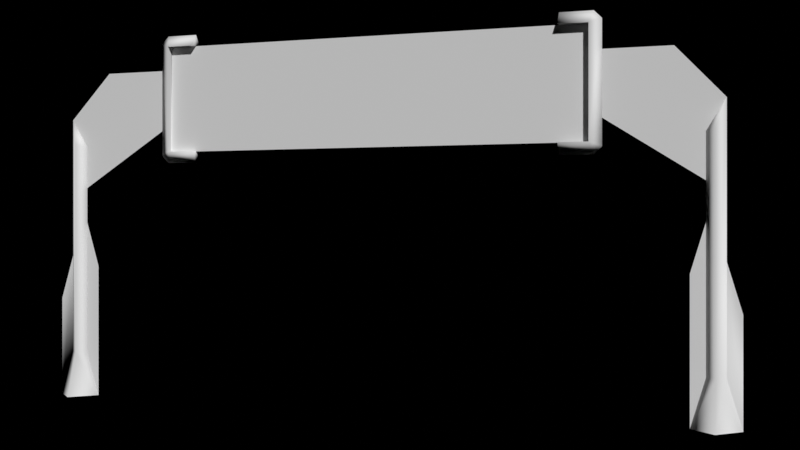 # Source: race_start_finish.blend  (saved by Blender 4.5.91; exported with 4.5.12 LTS)
import bpy
from mathutils import Matrix  # noqa: F401  (used for matrix-valued properties, if any)

bpy.ops.wm.read_factory_settings(use_empty=True)
scene = bpy.context.scene
scene.name = 'Scene'

# ---- collections
col_collection = bpy.data.collections.new('Collection'); scene.collection.children.link(col_collection)

# ---- materials (node trees are filled in below, after node groups)
mat_sign_pole = bpy.data.materials.new('sign_pole')
mat_sign_start_finish = bpy.data.materials.new('sign_start+finish')

# ---- material node trees

# ---- world
world_world = bpy.data.worlds.new('World'); scene.world = world_world
world_world.use_nodes = True; world_world.node_tree.nodes.clear()
_N = world_world.node_tree.nodes; _L = world_world.node_tree.links
n0 = _N.new('ShaderNodeOutputWorld'); n0.name = 'World Output'; n0.location = (300, 300)
n1 = _N.new('ShaderNodeBackground'); n1.name = 'Background'; n1.location = (10, 300)
n1.inputs[0].default_value = (0.0, 0.0, 0.0, 1.0)
_L.new(n1.outputs[0], n0.inputs[0])
n0.is_active_output = True
world_world.color = (0.05088, 0.05088, 0.05088)
world_world.use_sun_shadow = False
world_world.sun_shadow_jitter_overblur = 0.0

# ---- cameras
cam_camera = bpy.data.cameras.new('Camera')

# ---- meshes
me_cube = bpy.data.meshes.new('Cube')
me_cube.from_pydata([(3.616, 0.0, 4.022), (3.089, 0.0, 6.184), (3.089, 0.1283, 5.993), (3.616, 0.0, 6.184), (5.753, 0.0002349, 1.682), (5.527, 9.227e-05, 2.437), (5.235, -9.193e-05, 0.7544), (5.381, 0.1461, 0.7544), (5.381, -0.1461, 0.7544), (5.527, 9.227e-05, 0.7544), (5.381, 0.3724, 0.0), (5.008, -0.0002345, 0.0), (5.381, -0.3724, 0.0), (5.753, 0.0002349, 0.0), (3.555, 0.1283, 4.213), (3.555, 0.1283, 5.993), (3.555, -0.1283, 4.213), (3.555, -0.1283, 5.993), (5.527, 9.227e-05, 4.814), (5.381, 0.1461, 4.367), (5.235, -9.194e-05, 4.332), (5.381, -0.1461, 4.367), (3.089, -0.1283, 4.213), (3.089, 0.0, 4.022), (3.089, -0.1283, 5.993), (3.089, 0.1283, 4.213), (3.739, 0.0, 6.061), (3.739, 0.0, 4.145), (5.008, 5.065e-05, 2.256), (5.235, -9.193e-05, 3.01), (5.235, -9.193e-05, 0.7544), (5.008, 5.065e-05, 0.0), (3.739, 1.707e-08, 4.572), (5.235, -1.121e-08, 3.618), (3.739, 1.681e-07, 5.599), (4.787, 1.663e-07, 5.599), (5.527, 8.219e-08, 4.814), (-3.616, 0.0, 4.022), (-3.089, 0.0, 6.184), (-3.089, 0.1283, 5.993), (-3.616, 0.0, 6.184), (-5.753, 0.0002349, 1.682), (-5.527, 9.227e-05, 2.437), (-5.235, -9.193e-05, 0.7544), (-5.381, 0.1461, 0.7544), (-5.381, -0.1461, 0.7544), (-5.527, 9.227e-05, 0.7544), (-5.381, 0.3724, 0.0), (-5.008, -0.0002345, 0.0), (-5.381, -0.3724, 0.0), (-5.753, 0.0002349, 0.0), (-3.555, 0.1283, 4.213), (-3.555, 0.1283, 5.993), (-3.555, -0.1283, 4.213), (-3.555, -0.1283, 5.993), (-5.527, 9.227e-05, 4.814), (-5.381, 0.1461, 4.367), (-5.235, -9.194e-05, 4.332), (-5.381, -0.1461, 4.367), (-3.089, -0.1283, 4.213), (-3.089, 0.0, 4.022), (-3.089, -0.1283, 5.993), (-3.089, 0.1283, 4.213), (-3.739, 0.0, 6.061), (-3.739, 0.0, 4.145), (-5.008, 5.065e-05, 2.256), (-5.235, -9.193e-05, 3.01), (-5.235, -9.193e-05, 0.7544), (-5.008, 5.065e-05, 0.0), (-3.739, 1.707e-08, 4.572), (-5.235, -1.121e-08, 3.618), (-3.739, 1.681e-07, 5.599), (-4.787, 1.663e-07, 5.599), (-5.527, 8.219e-08, 4.814), (-3.555, -6.709e-08, 4.213), (3.555, -6.709e-08, 4.213), (-3.555, 6.709e-08, 5.993), (3.555, 6.709e-08, 5.993), (0.0, -6.709e-08, 4.213), (0.0, 6.709e-08, 5.993)], [], [(14, 27, 0), (25, 23, 22), (17, 3, 1, 24), (7, 9, 13, 10), (13, 4, 5, 9), (6, 7, 10, 11), (9, 8, 12, 13), (8, 6, 11, 12), (0, 16, 22, 23), (0, 27, 16), (20, 6, 8, 21), (9, 7, 19, 18), (19, 7, 6, 20), (17, 15, 14, 16), (1, 2, 24), (15, 17, 24, 2), (16, 14, 25, 22), (14, 0, 23, 25), (3, 15, 2, 1), (17, 26, 3), (26, 15, 3), (16, 27, 26, 17), (27, 14, 15, 26), (18, 19, 20), (21, 18, 20), (8, 9, 18, 21), (31, 30, 29, 28), (32, 33, 35, 34), (35, 33, 36), (51, 37, 64), (62, 59, 60), (54, 61, 38, 40), (44, 47, 50, 46), (50, 46, 42, 41), (43, 48, 47, 44), (46, 50, 49, 45), (45, 49, 48, 43), (37, 60, 59, 53), (37, 53, 64), (57, 58, 45, 43), (46, 55, 56, 44), (56, 57, 43, 44), (54, 53, 51, 52), (38, 61, 39), (52, 39, 61, 54), (53, 59, 62, 51), (51, 62, 60, 37), (40, 38, 39, 52), (54, 40, 63), (63, 40, 52), (53, 54, 63, 64), (64, 63, 52, 51), (55, 57, 56), (58, 57, 55), (45, 58, 55, 46), (68, 65, 66, 67), (69, 71, 72, 70), (72, 73, 70), (78, 75, 77, 79), (74, 78, 79, 76)])
me_cube.polygons.foreach_set('use_smooth', [1, 1, 1, 1, 1, 1, 1, 1, 1, 1, 1, 1, 1, 1, 1, 1, 1, 1, 1, 1, 1, 1, 1, 1, 1, 1, 1, 0, 0, 1, 1, 1, 1, 1, 1, 1, 1, 1, 1, 1, 1, 1, 1, 1, 1, 1, 1, 1, 1, 1, 1, 1, 1, 1, 1, 1, 0, 0, 0, 0])
me_cube.polygons.foreach_set('material_index', [0, 0, 0, 0, 0, 0, 0, 0, 0, 0, 0, 0, 0, 0, 0, 0, 0, 0, 0, 0, 0, 0, 0, 0, 0, 0, 0, 0, 0, 0, 0, 0, 0, 0, 0, 0, 0, 0, 0, 0, 0, 0, 0, 0, 0, 0, 0, 0, 0, 0, 0, 0, 0, 0, 0, 0, 0, 0, 1, 1])
_uv = me_cube.uv_layers.new(name='UVMap')
_uv.uv.foreach_set('vector', [0.9213, 0.3661, 0.9892, 0.3846, 0.9892, 0.3468, 0.8906, 0.2773, 0.8906, 0.3451, 0.8906, 0.2773, 0.8088, 0.1917, 0.7896, 0.2596, 0.6759, 0.2596, 0.6759, 0.1917, 0.9545, 0.2261, 0.9979, 0.2261, 0.9979, 0.001503, 0.9545, 0.001503, 0.1595, 1.163, 0.1595, 0.8191, 0.01452, 0.6651, 0.01452, 1.009, 0.911, 0.2261, 0.9545, 0.2261, 0.9545, 0.001503, 0.911, 0.001503, 0.9979, 0.2261, 0.9544, 0.2261, 0.9544, 0.001503, 0.9979, 0.001503, 0.9544, 0.2261, 0.911, 0.2261, 0.911, 0.001503, 0.9544, 0.001503, 0.7839, 0.2755, 0.7646, 0.3434, 0.8976, 0.3434, 0.8976, 0.2755, 0.9892, 0.3468, 0.9892, 0.3846, 0.9213, 0.3661, 0.911, 1.291, 0.911, 0.2261, 0.9544, 0.2261, 0.9544, 1.301, 0.9979, 0.2261, 0.9545, 0.2261, 0.9545, 1.301, 0.9979, 1.434, 0.9545, 1.301, 0.9545, 0.2261, 0.911, 0.2261, 0.911, 1.291, 0.9213, 0.8747, 0.9213, 0.8747, 0.9213, 0.3661, 0.9213, 0.3661, 0.6759, 0.2596, 0.6759, 0.1917, 0.6759, 0.1917, 0.8088, 0.1917, 0.8088, 0.1917, 0.6759, 0.1917, 0.6759, 0.1917, 0.7646, 0.3434, 0.7646, 0.3434, 0.8976, 0.3434, 0.8976, 0.3434, 0.7646, 0.3434, 0.7839, 0.2755, 0.8976, 0.2755, 0.8976, 0.3434, 0.7896, 0.2596, 0.8088, 0.1917, 0.6759, 0.1917, 0.6759, 0.2596, 0.9213, 0.8747, 0.9892, 0.8561, 0.9892, 0.894, 0.9892, 0.8561, 0.9213, 0.8747, 0.9892, 0.894, 0.9213, 0.3661, 0.9892, 0.3846, 0.9892, 0.8561, 0.9213, 0.8747, 0.9892, 0.3846, 0.9213, 0.3661, 0.9213, 0.8747, 0.9892, 0.8561, 0.9979, 1.434, 0.9545, 1.301, 0.911, 1.291, 0.9544, 1.301, 0.9979, 1.434, 0.911, 1.291, 0.9544, 0.2261, 0.9979, 0.2261, 0.9979, 1.434, 0.9544, 1.301, 0.9033, 0.1686, 0.738, 0.005115, 0.2439, 0.005114, 0.4091, 0.1686, 0.8847, 0.4719, 0.1357, -0.00561, 0.3601, 0.9865, 0.8847, 0.9865, 0.3601, 0.9865, 0.1357, -0.00561, -0.01064, 0.593, 0.9213, 0.3661, 0.9892, 0.3468, 0.9892, 0.3846, 0.8906, 0.2773, 0.8906, 0.2773, 0.8906, 0.3451, 0.8088, 0.1917, 0.6759, 0.1917, 0.6759, 0.2596, 0.7896, 0.2596, 0.9545, 0.2261, 0.9545, 0.001503, 0.9979, 0.001503, 0.9979, 0.2261, 0.1595, 1.163, 0.01452, 1.009, 0.01452, 0.6651, 0.1595, 0.8191, 0.911, 0.2261, 0.911, 0.001503, 0.9545, 0.001503, 0.9545, 0.2261, 0.9979, 0.2261, 0.9979, 0.001503, 0.9544, 0.001503, 0.9544, 0.2261, 0.9544, 0.2261, 0.9544, 0.001503, 0.911, 0.001503, 0.911, 0.2261, 0.7839, 0.2755, 0.8976, 0.2755, 0.8976, 0.3434, 0.7646, 0.3434, 0.9892, 0.3468, 0.9213, 0.3661, 0.9892, 0.3846, 0.911, 1.291, 0.9544, 1.301, 0.9544, 0.2261, 0.911, 0.2261, 0.9979, 0.2261, 0.9979, 1.434, 0.9545, 1.301, 0.9545, 0.2261, 0.9545, 1.301, 0.911, 1.291, 0.911, 0.2261, 0.9545, 0.2261, 0.9213, 0.8747, 0.9213, 0.3661, 0.9213, 0.3661, 0.9213, 0.8747, 0.6759, 0.2596, 0.6759, 0.1917, 0.6759, 0.1917, 0.8088, 0.1917, 0.6759, 0.1917, 0.6759, 0.1917, 0.8088, 0.1917, 0.7646, 0.3434, 0.8976, 0.3434, 0.8976, 0.3434, 0.7646, 0.3434, 0.7646, 0.3434, 0.8976, 0.3434, 0.8976, 0.2755, 0.7839, 0.2755, 0.7896, 0.2596, 0.6759, 0.2596, 0.6759, 0.1917, 0.8088, 0.1917, 0.9213, 0.8747, 0.9892, 0.894, 0.9892, 0.8561, 0.9892, 0.8561, 0.9892, 0.894, 0.9213, 0.8747, 0.9213, 0.3661, 0.9213, 0.8747, 0.9892, 0.8561, 0.9892, 0.3846, 0.9892, 0.3846, 0.9892, 0.8561, 0.9213, 0.8747, 0.9213, 0.3661, 0.9979, 1.434, 0.911, 1.291, 0.9545, 1.301, 0.9544, 1.301, 0.911, 1.291, 0.9979, 1.434, 0.9544, 0.2261, 0.9544, 1.301, 0.9979, 1.434, 0.9979, 0.2261, 0.9033, 0.1686, 0.4091, 0.1686, 0.2439, 0.005114, 0.738, 0.005115, 0.8847, 0.4719, 0.8847, 0.9865, 0.3601, 0.9865, 0.1357, -0.00561, 0.3601, 0.9865, -0.01064, 0.593, 0.1357, -0.00561, 1.0, 1.0, 0.0, 1.0, 0.0, 0.0, 1.0, 0.0, 0.0, 0.0, 1.0, 0.0, 1.0, 1.0, 0.0, 1.0])
_ca = me_cube.color_attributes.new('Col', 'FLOAT_COLOR', 'CORNER')
_ca.data.foreach_set('color', [0.01938, 0.004777, 0.02416, 1.0, 0.03955, 0.01681, 0.04519, 1.0, 0.01938, 0.004777, 0.02416, 1.0, 0.01938, 0.004777, 0.02416, 1.0, 0.01938, 0.004777, 0.02416, 1.0, 0.01938, 0.004777, 0.02416, 1.0, 0.8469, 0.8469, 0.8469, 1.0, 0.8469, 0.8469, 0.8469, 1.0, 0.8469, 0.8469, 0.8469, 1.0, 0.8469, 0.8469, 0.8469, 1.0, 0.1946, 0.107, 0.0865, 1.0, 0.1946, 0.107, 0.0865, 1.0, 0.1119, 0.03689, 0.02315, 1.0, 0.1119, 0.03689, 0.02315, 1.0, 0.1119, 0.03689, 0.02315, 1.0, 0.1119, 0.03689, 0.02315, 1.0, 0.1946, 0.107, 0.0865, 1.0, 0.1946, 0.107, 0.0865, 1.0, 0.1946, 0.107, 0.0865, 1.0, 0.1946, 0.107, 0.0865, 1.0, 0.1119, 0.03689, 0.02315, 1.0, 0.1119, 0.03689, 0.02315, 1.0, 0.1946, 0.107, 0.0865, 1.0, 0.1946, 0.107, 0.0865, 1.0, 0.1119, 0.03689, 0.02315, 1.0, 0.1119, 0.03689, 0.02315, 1.0, 0.1946, 0.107, 0.0865, 1.0, 0.1946, 0.107, 0.0865, 1.0, 0.1119, 0.03689, 0.02315, 1.0, 0.1119, 0.03689, 0.02315, 1.0, 0.01938, 0.004777, 0.02416, 1.0, 0.01938, 0.004777, 0.02416, 1.0, 0.01938, 0.004777, 0.02416, 1.0, 0.01938, 0.004777, 0.02416, 1.0, 0.01938, 0.004777, 0.02416, 1.0, 0.03955, 0.01681, 0.04519, 1.0, 0.01938, 0.004777, 0.02416, 1.0, 0.3005, 0.2195, 0.1981, 1.0, 0.1946, 0.107, 0.0865, 1.0, 0.1946, 0.107, 0.0865, 1.0, 0.3005, 0.2195, 0.1981, 1.0, 0.1946, 0.107, 0.0865, 1.0, 0.1946, 0.107, 0.0865, 1.0, 0.3005, 0.2195, 0.1981, 1.0, 0.3005, 0.2195, 0.1981, 1.0, 0.3005, 0.2195, 0.1981, 1.0, 0.1946, 0.107, 0.0865, 1.0, 0.1946, 0.107, 0.0865, 1.0, 0.3005, 0.2195, 0.1981, 1.0, 0.8469, 0.8469, 0.8469, 1.0, 0.8469, 0.8469, 0.8469, 1.0, 0.01938, 0.004777, 0.02416, 1.0, 0.01938, 0.004777, 0.02416, 1.0, 0.8469, 0.8469, 0.8469, 1.0, 0.8469, 0.8469, 0.8469, 1.0, 0.8469, 0.8469, 0.8469, 1.0, 0.8469, 0.8469, 0.8469, 1.0, 0.8469, 0.8469, 0.8469, 1.0, 0.8469, 0.8469, 0.8469, 1.0, 0.8469, 0.8469, 0.8469, 1.0, 0.01938, 0.004777, 0.02416, 1.0, 0.01938, 0.004777, 0.02416, 1.0, 0.01938, 0.004777, 0.02416, 1.0, 0.01938, 0.004777, 0.02416, 1.0, 0.01938, 0.004777, 0.02416, 1.0, 0.01938, 0.004777, 0.02416, 1.0, 0.01938, 0.004777, 0.02416, 1.0, 0.01938, 0.004777, 0.02416, 1.0, 0.8469, 0.8469, 0.8469, 1.0, 0.8469, 0.8469, 0.8469, 1.0, 0.8469, 0.8469, 0.8469, 1.0, 0.8469, 0.8469, 0.8469, 1.0, 0.8469, 0.8469, 0.8469, 1.0, 0.7084, 0.6939, 0.7157, 1.0, 0.8469, 0.8469, 0.8469, 1.0, 0.7084, 0.6939, 0.7157, 1.0, 0.8469, 0.8469, 0.8469, 1.0, 0.8469, 0.8469, 0.8469, 1.0, 0.01938, 0.004777, 0.02416, 1.0, 0.03955, 0.01681, 0.04519, 1.0, 0.7084, 0.6939, 0.7157, 1.0, 0.8469, 0.8469, 0.8469, 1.0, 0.03955, 0.01681, 0.04519, 1.0, 0.01938, 0.004777, 0.02416, 1.0, 0.8469, 0.8469, 0.8469, 1.0, 0.7084, 0.6939, 0.7157, 1.0, 0.3005, 0.2195, 0.1981, 1.0, 0.3005, 0.2195, 0.1981, 1.0, 0.3005, 0.2195, 0.1981, 1.0, 0.3005, 0.2195, 0.1981, 1.0, 0.3005, 0.2195, 0.1981, 1.0, 0.3005, 0.2195, 0.1981, 1.0, 0.1946, 0.107, 0.0865, 1.0, 0.1946, 0.107, 0.0865, 1.0, 0.3005, 0.2195, 0.1981, 1.0, 0.3005, 0.2195, 0.1981, 1.0, 0.1119, 0.03689, 0.02315, 1.0, 0.1946, 0.107, 0.0865, 1.0, 0.1946, 0.107, 0.0865, 1.0, 0.1119, 0.03689, 0.02315, 1.0, 1.0, 1.0, 1.0, 1.0, 1.0, 1.0, 1.0, 1.0, 1.0, 1.0, 1.0, 1.0, 1.0, 1.0, 1.0, 1.0, 1.0, 1.0, 1.0, 1.0, 1.0, 1.0, 1.0, 1.0, 1.0, 1.0, 1.0, 1.0, 0.01938, 0.004777, 0.02416, 1.0, 0.01938, 0.004777, 0.02416, 1.0, 0.03955, 0.01681, 0.04519, 1.0, 0.01938, 0.004777, 0.02416, 1.0, 0.01938, 0.004777, 0.02416, 1.0, 0.01938, 0.004777, 0.02416, 1.0, 0.8469, 0.8469, 0.8469, 1.0, 0.8469, 0.8469, 0.8469, 1.0, 0.8469, 0.8469, 0.8469, 1.0, 0.8469, 0.8469, 0.8469, 1.0, 0.1946, 0.107, 0.0865, 1.0, 0.1119, 0.03689, 0.02315, 1.0, 0.1119, 0.03689, 0.02315, 1.0, 0.1946, 0.107, 0.0865, 1.0, 0.1119, 0.03689, 0.02315, 1.0, 0.1946, 0.107, 0.0865, 1.0, 0.1946, 0.107, 0.0865, 1.0, 0.1119, 0.03689, 0.02315, 1.0, 0.1946, 0.107, 0.0865, 1.0, 0.1119, 0.03689, 0.02315, 1.0, 0.1119, 0.03689, 0.02315, 1.0, 0.1946, 0.107, 0.0865, 1.0, 0.1946, 0.107, 0.0865, 1.0, 0.1119, 0.03689, 0.02315, 1.0, 0.1119, 0.03689, 0.02315, 1.0, 0.1946, 0.107, 0.0865, 1.0, 0.1946, 0.107, 0.0865, 1.0, 0.1119, 0.03689, 0.02315, 1.0, 0.1119, 0.03689, 0.02315, 1.0, 0.1946, 0.107, 0.0865, 1.0, 0.01938, 0.004777, 0.02416, 1.0, 0.01938, 0.004777, 0.02416, 1.0, 0.01938, 0.004777, 0.02416, 1.0, 0.01938, 0.004777, 0.02416, 1.0, 0.01938, 0.004777, 0.02416, 1.0, 0.01938, 0.004777, 0.02416, 1.0, 0.03955, 0.01681, 0.04519, 1.0, 0.3005, 0.2195, 0.1981, 1.0, 0.3005, 0.2195, 0.1981, 1.0, 0.1946, 0.107, 0.0865, 1.0, 0.1946, 0.107, 0.0865, 1.0, 0.1946, 0.107, 0.0865, 1.0, 0.3005, 0.2195, 0.1981, 1.0, 0.3005, 0.2195, 0.1981, 1.0, 0.1946, 0.107, 0.0865, 1.0, 0.3005, 0.2195, 0.1981, 1.0, 0.3005, 0.2195, 0.1981, 1.0, 0.1946, 0.107, 0.0865, 1.0, 0.1946, 0.107, 0.0865, 1.0, 0.8469, 0.8469, 0.8469, 1.0, 0.01938, 0.004777, 0.02416, 1.0, 0.01938, 0.004777, 0.02416, 1.0, 0.8469, 0.8469, 0.8469, 1.0, 0.8469, 0.8469, 0.8469, 1.0, 0.8469, 0.8469, 0.8469, 1.0, 0.8469, 0.8469, 0.8469, 1.0, 0.8469, 0.8469, 0.8469, 1.0, 0.8469, 0.8469, 0.8469, 1.0, 0.8469, 0.8469, 0.8469, 1.0, 0.8469, 0.8469, 0.8469, 1.0, 0.01938, 0.004777, 0.02416, 1.0, 0.01938, 0.004777, 0.02416, 1.0, 0.01938, 0.004777, 0.02416, 1.0, 0.01938, 0.004777, 0.02416, 1.0, 0.01938, 0.004777, 0.02416, 1.0, 0.01938, 0.004777, 0.02416, 1.0, 0.01938, 0.004777, 0.02416, 1.0, 0.01938, 0.004777, 0.02416, 1.0, 0.8469, 0.8469, 0.8469, 1.0, 0.8469, 0.8469, 0.8469, 1.0, 0.8469, 0.8469, 0.8469, 1.0, 0.8469, 0.8469, 0.8469, 1.0, 0.8469, 0.8469, 0.8469, 1.0, 0.8469, 0.8469, 0.8469, 1.0, 0.7084, 0.6939, 0.7157, 1.0, 0.7084, 0.6939, 0.7157, 1.0, 0.8469, 0.8469, 0.8469, 1.0, 0.8469, 0.8469, 0.8469, 1.0, 0.01938, 0.004777, 0.02416, 1.0, 0.8469, 0.8469, 0.8469, 1.0, 0.7084, 0.6939, 0.7157, 1.0, 0.03955, 0.01681, 0.04519, 1.0, 0.03955, 0.01681, 0.04519, 1.0, 0.7084, 0.6939, 0.7157, 1.0, 0.8469, 0.8469, 0.8469, 1.0, 0.01938, 0.004777, 0.02416, 1.0, 0.3005, 0.2195, 0.1981, 1.0, 0.3005, 0.2195, 0.1981, 1.0, 0.3005, 0.2195, 0.1981, 1.0, 0.3005, 0.2195, 0.1981, 1.0, 0.3005, 0.2195, 0.1981, 1.0, 0.3005, 0.2195, 0.1981, 1.0, 0.1946, 0.107, 0.0865, 1.0, 0.3005, 0.2195, 0.1981, 1.0, 0.3005, 0.2195, 0.1981, 1.0, 0.1946, 0.107, 0.0865, 1.0, 0.1119, 0.03689, 0.02315, 1.0, 0.1119, 0.03689, 0.02315, 1.0, 0.1946, 0.107, 0.0865, 1.0, 0.1946, 0.107, 0.0865, 1.0, 1.0, 1.0, 1.0, 1.0, 1.0, 1.0, 1.0, 1.0, 1.0, 1.0, 1.0, 1.0, 1.0, 1.0, 1.0, 1.0, 1.0, 1.0, 1.0, 1.0, 1.0, 1.0, 1.0, 1.0, 1.0, 1.0, 1.0, 1.0, 1.0, 1.0, 1.0, 1.0, 1.0, 1.0, 1.0, 1.0, 1.0, 1.0, 1.0, 1.0, 1.0, 1.0, 1.0, 1.0, 1.0, 1.0, 1.0, 1.0, 1.0, 1.0, 1.0, 1.0, 1.0, 1.0, 1.0, 1.0, 1.0, 1.0, 1.0, 1.0])
_ca = me_cube.color_attributes.new('Alpha', 'FLOAT_COLOR', 'CORNER')
_ca.data.foreach_set('color', [1.0, 1.0, 1.0, 1.0, 1.0, 1.0, 1.0, 1.0, 1.0, 1.0, 1.0, 1.0, 1.0, 1.0, 1.0, 1.0, 1.0, 1.0, 1.0, 1.0, 1.0, 1.0, 1.0, 1.0, 1.0, 1.0, 1.0, 1.0, 1.0, 1.0, 1.0, 1.0, 1.0, 1.0, 1.0, 1.0, 1.0, 1.0, 1.0, 1.0, 1.0, 1.0, 1.0, 1.0, 1.0, 1.0, 1.0, 1.0, 1.0, 1.0, 1.0, 1.0, 1.0, 1.0, 1.0, 1.0, 1.0, 1.0, 1.0, 1.0, 1.0, 1.0, 1.0, 1.0, 1.0, 1.0, 1.0, 1.0, 1.0, 1.0, 1.0, 1.0, 1.0, 1.0, 1.0, 1.0, 1.0, 1.0, 1.0, 1.0, 1.0, 1.0, 1.0, 1.0, 1.0, 1.0, 1.0, 1.0, 1.0, 1.0, 1.0, 1.0, 1.0, 1.0, 1.0, 1.0, 1.0, 1.0, 1.0, 1.0, 1.0, 1.0, 1.0, 1.0, 1.0, 1.0, 1.0, 1.0, 1.0, 1.0, 1.0, 1.0, 1.0, 1.0, 1.0, 1.0, 1.0, 1.0, 1.0, 1.0, 1.0, 1.0, 1.0, 1.0, 1.0, 1.0, 1.0, 1.0, 1.0, 1.0, 1.0, 1.0, 1.0, 1.0, 1.0, 1.0, 1.0, 1.0, 1.0, 1.0, 1.0, 1.0, 1.0, 1.0, 1.0, 1.0, 1.0, 1.0, 1.0, 1.0, 1.0, 1.0, 1.0, 1.0, 1.0, 1.0, 1.0, 1.0, 1.0, 1.0, 1.0, 1.0, 1.0, 1.0, 1.0, 1.0, 1.0, 1.0, 1.0, 1.0, 1.0, 1.0, 1.0, 1.0, 1.0, 1.0, 1.0, 1.0, 1.0, 1.0, 1.0, 1.0, 1.0, 1.0, 1.0, 1.0, 1.0, 1.0, 1.0, 1.0, 1.0, 1.0, 1.0, 1.0, 1.0, 1.0, 1.0, 1.0, 1.0, 1.0, 1.0, 1.0, 1.0, 1.0, 1.0, 1.0, 1.0, 1.0, 1.0, 1.0, 1.0, 1.0, 1.0, 1.0, 1.0, 1.0, 1.0, 1.0, 1.0, 1.0, 1.0, 1.0, 1.0, 1.0, 1.0, 1.0, 1.0, 1.0, 1.0, 1.0, 1.0, 1.0, 1.0, 1.0, 1.0, 1.0, 1.0, 1.0, 1.0, 1.0, 1.0, 1.0, 1.0, 1.0, 1.0, 1.0, 1.0, 1.0, 1.0, 1.0, 1.0, 1.0, 1.0, 1.0, 1.0, 1.0, 1.0, 1.0, 1.0, 1.0, 1.0, 1.0, 1.0, 1.0, 1.0, 1.0, 1.0, 1.0, 1.0, 1.0, 1.0, 1.0, 1.0, 1.0, 1.0, 1.0, 1.0, 1.0, 1.0, 1.0, 1.0, 1.0, 1.0, 1.0, 1.0, 1.0, 1.0, 1.0, 1.0, 1.0, 1.0, 1.0, 1.0, 1.0, 1.0, 1.0, 1.0, 1.0, 1.0, 1.0, 1.0, 1.0, 1.0, 1.0, 1.0, 1.0, 1.0, 1.0, 1.0, 1.0, 1.0, 1.0, 1.0, 1.0, 1.0, 1.0, 1.0, 1.0, 1.0, 1.0, 1.0, 1.0, 1.0, 1.0, 1.0, 1.0, 1.0, 1.0, 1.0, 1.0, 1.0, 1.0, 1.0, 1.0, 1.0, 1.0, 1.0, 1.0, 1.0, 1.0, 1.0, 1.0, 1.0, 1.0, 1.0, 1.0, 1.0, 1.0, 1.0, 1.0, 1.0, 1.0, 1.0, 1.0, 1.0, 1.0, 1.0, 1.0, 1.0, 1.0, 1.0, 1.0, 1.0, 1.0, 1.0, 1.0, 1.0, 1.0, 1.0, 1.0, 1.0, 1.0, 1.0, 1.0, 1.0, 1.0, 1.0, 1.0, 1.0, 1.0, 1.0, 1.0, 1.0, 1.0, 1.0, 1.0, 1.0, 1.0, 1.0, 1.0, 1.0, 1.0, 1.0, 1.0, 1.0, 1.0, 1.0, 1.0, 1.0, 1.0, 1.0, 1.0, 1.0, 1.0, 1.0, 1.0, 1.0, 1.0, 1.0, 1.0, 1.0, 1.0, 1.0, 1.0, 1.0, 1.0, 1.0, 1.0, 1.0, 1.0, 1.0, 1.0, 1.0, 1.0, 1.0, 1.0, 1.0, 1.0, 1.0, 1.0, 1.0, 1.0, 1.0, 1.0, 1.0, 1.0, 1.0, 1.0, 1.0, 1.0, 1.0, 1.0, 1.0, 1.0, 1.0, 1.0, 1.0, 1.0, 1.0, 1.0, 1.0, 1.0, 1.0, 1.0, 1.0, 1.0, 1.0, 1.0, 1.0, 1.0, 1.0, 1.0, 1.0, 1.0, 1.0, 1.0, 1.0, 1.0, 1.0, 1.0, 1.0, 1.0, 1.0, 1.0, 1.0, 1.0, 1.0, 1.0, 1.0, 1.0, 1.0, 1.0, 1.0, 1.0, 1.0, 1.0, 1.0, 1.0, 1.0, 1.0, 1.0, 1.0, 1.0, 1.0, 1.0, 1.0, 1.0, 1.0, 1.0, 1.0, 1.0, 1.0, 1.0, 1.0, 1.0, 1.0, 1.0, 1.0, 1.0, 1.0, 1.0, 1.0, 1.0, 1.0, 1.0, 1.0, 1.0, 1.0, 1.0, 1.0, 1.0, 1.0, 1.0, 1.0, 1.0, 1.0, 1.0, 1.0, 1.0, 1.0, 1.0, 1.0, 1.0, 1.0, 1.0, 1.0, 1.0, 1.0, 1.0, 1.0, 1.0, 1.0, 1.0, 1.0, 1.0, 1.0, 1.0, 1.0, 1.0, 1.0, 1.0, 1.0, 1.0, 1.0, 1.0, 1.0, 1.0, 1.0, 1.0, 1.0, 1.0, 1.0, 1.0, 1.0, 1.0, 1.0, 1.0, 1.0, 1.0, 1.0, 1.0, 1.0, 1.0, 1.0, 1.0, 1.0, 1.0, 1.0, 1.0, 1.0, 1.0, 1.0, 1.0, 1.0, 1.0, 1.0, 1.0, 1.0, 1.0, 1.0, 1.0, 1.0, 1.0, 1.0, 1.0, 1.0, 1.0, 1.0, 1.0, 1.0, 1.0, 1.0, 1.0, 1.0, 1.0, 1.0, 1.0, 1.0, 1.0, 1.0, 1.0, 1.0, 1.0, 1.0, 1.0, 1.0, 1.0, 1.0, 1.0, 1.0, 1.0, 1.0, 1.0, 1.0, 1.0, 1.0, 1.0, 1.0, 1.0, 1.0, 1.0, 1.0, 1.0, 1.0, 1.0, 1.0, 1.0, 1.0, 1.0, 1.0, 1.0, 1.0, 1.0, 1.0, 1.0, 1.0, 1.0, 1.0, 1.0, 1.0, 1.0, 1.0, 1.0, 1.0, 1.0, 1.0, 1.0, 1.0, 1.0, 1.0, 1.0, 1.0, 1.0, 1.0, 1.0, 1.0, 1.0, 1.0, 1.0, 1.0, 1.0, 1.0, 1.0, 1.0, 1.0, 1.0, 1.0, 1.0, 1.0, 1.0, 1.0, 1.0, 1.0, 1.0, 1.0, 1.0, 1.0, 1.0, 1.0, 1.0, 1.0, 1.0, 1.0, 1.0, 1.0, 1.0, 1.0, 1.0, 1.0, 1.0, 1.0, 1.0, 1.0, 1.0, 1.0, 1.0, 1.0, 1.0, 1.0, 1.0, 1.0, 1.0, 1.0, 1.0, 1.0, 1.0, 1.0, 1.0, 1.0, 1.0, 1.0, 1.0, 1.0, 1.0, 1.0, 1.0, 1.0, 1.0, 1.0, 1.0, 1.0, 1.0, 1.0, 1.0, 1.0, 1.0, 1.0, 1.0, 1.0, 1.0, 1.0, 1.0, 1.0, 1.0, 1.0, 1.0, 1.0, 1.0, 1.0, 1.0, 1.0, 1.0, 1.0, 1.0, 1.0, 1.0, 1.0, 1.0, 1.0, 1.0, 1.0, 1.0, 1.0, 1.0, 1.0, 1.0, 1.0, 1.0, 1.0, 1.0, 1.0, 1.0, 1.0, 1.0, 1.0, 1.0, 1.0, 1.0, 1.0, 1.0, 1.0, 1.0, 1.0, 1.0, 1.0, 1.0, 1.0, 1.0, 1.0, 1.0, 1.0, 1.0, 1.0, 1.0, 1.0, 1.0, 1.0, 1.0, 1.0, 1.0, 1.0, 1.0, 1.0, 1.0, 1.0, 1.0, 1.0, 1.0, 1.0, 1.0, 1.0, 1.0, 1.0, 1.0, 1.0, 1.0, 1.0, 1.0, 1.0, 1.0, 1.0, 1.0, 1.0, 1.0, 1.0, 1.0, 1.0, 1.0, 1.0, 1.0, 1.0, 1.0, 1.0, 1.0, 1.0, 1.0, 1.0, 1.0, 1.0, 1.0, 1.0, 1.0, 1.0, 1.0, 1.0, 1.0, 1.0, 1.0, 1.0, 1.0, 1.0, 1.0, 1.0, 1.0, 1.0, 1.0, 1.0, 1.0, 1.0, 1.0, 1.0, 1.0, 1.0, 1.0, 1.0, 1.0, 1.0, 1.0, 1.0, 1.0, 1.0, 1.0, 1.0, 1.0, 1.0, 1.0, 1.0, 1.0, 1.0, 1.0, 1.0, 1.0, 1.0, 1.0, 1.0, 1.0, 1.0, 1.0])
me_cube.materials.append(mat_sign_pole)
me_cube.materials.append(mat_sign_start_finish)
me_cube.use_paint_bone_selection = False
me_cube.use_paint_mask = True
me_cube.update()

# ---- objects
ob_race_checkpoint = bpy.data.objects.new('race_checkpoint', me_cube)
ob_camera = bpy.data.objects.new('Camera', cam_camera)

# ---- transforms, parenting, visibility, modifiers, constraints
ob_race_checkpoint.location = (0.0, 0.0, 0.0)
ob_camera.location = (6.227, -16.67, 2.966)
ob_camera.rotation_euler = (1.571, -0.0, 0.3281)

# ---- collection membership
col_collection.objects.link(ob_race_checkpoint)
col_collection.objects.link(ob_camera)

# ---- scene / render settings (as saved in the file)
scene.camera = ob_camera
scene.frame_start = 1; scene.frame_end = 250; scene.frame_set(1)
scene.render.engine = 'BLENDER_EEVEE_NEXT'
scene.render.film_transparent = True
scene.eevee.taa_samples = 1
scene.eevee.use_taa_reprojection = False
scene.eevee.ray_tracing_options.trace_max_roughness = 0.0
scene.view_settings.view_transform = 'Standard'
bpy.context.view_layer.update()

# ---- added for rendering (the .blend has no usable light): sun
light_auto_sun = bpy.data.lights.new('AutoSun', 'SUN')
light_auto_sun.energy = 3.0
light_auto_sun.angle = 0.0523599
ob_auto_sun = bpy.data.objects.new('AutoSun', light_auto_sun)
scene.collection.objects.link(ob_auto_sun)
ob_auto_sun.rotation_euler = (0.872665, 0.174533, 0.523599)
bpy.context.view_layer.update()
